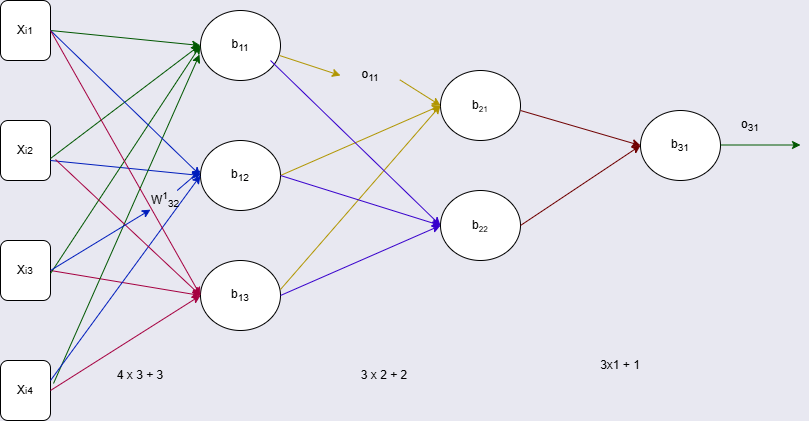

The diagram above was exported from draw.io. Its source (the exported page's mxGraphModel, read from the mxfile embedded in the PNG):
<mxGraphModel dx="1330" dy="523" grid="1" gridSize="10" guides="1" tooltips="1" connect="1" arrows="1" fold="1" page="1" pageScale="1" pageWidth="827" pageHeight="1169" background="#E8E8F1" math="0" shadow="0">
  <root>
    <mxCell id="0" />
    <mxCell id="1" parent="0" />
    <mxCell id="1UBgE2M764wLpRtaiWIt-1" value="b&lt;sub&gt;11&lt;/sub&gt;" style="ellipse;whiteSpace=wrap;html=1;" vertex="1" parent="1">
      <mxGeometry x="200" y="50" width="80" height="70" as="geometry" />
    </mxCell>
    <mxCell id="1UBgE2M764wLpRtaiWIt-2" value="b&lt;sub&gt;12&lt;/sub&gt;" style="ellipse;whiteSpace=wrap;html=1;" vertex="1" parent="1">
      <mxGeometry x="200" y="180" width="80" height="70" as="geometry" />
    </mxCell>
    <mxCell id="1UBgE2M764wLpRtaiWIt-3" value="b&lt;sub&gt;13&lt;/sub&gt;" style="ellipse;whiteSpace=wrap;html=1;" vertex="1" parent="1">
      <mxGeometry x="200" y="300" width="80" height="70" as="geometry" />
    </mxCell>
    <mxCell id="1UBgE2M764wLpRtaiWIt-4" value="b&lt;span style=&quot;font-size: 10px;&quot;&gt;&lt;sub&gt;21&lt;/sub&gt;&lt;/span&gt;" style="ellipse;whiteSpace=wrap;html=1;" vertex="1" parent="1">
      <mxGeometry x="440" y="110" width="80" height="70" as="geometry" />
    </mxCell>
    <mxCell id="1UBgE2M764wLpRtaiWIt-5" value="b&lt;span style=&quot;font-size: 10px;&quot;&gt;&lt;sub&gt;22&lt;/sub&gt;&lt;/span&gt;" style="ellipse;whiteSpace=wrap;html=1;" vertex="1" parent="1">
      <mxGeometry x="440" y="230" width="80" height="70" as="geometry" />
    </mxCell>
    <mxCell id="1UBgE2M764wLpRtaiWIt-6" value="b&lt;sub&gt;31&lt;/sub&gt;" style="ellipse;whiteSpace=wrap;html=1;" vertex="1" parent="1">
      <mxGeometry x="640" y="150" width="80" height="70" as="geometry" />
    </mxCell>
    <mxCell id="1UBgE2M764wLpRtaiWIt-7" value="X&lt;span style=&quot;font-size: 10px;&quot;&gt;i1&lt;/span&gt;" style="rounded=1;whiteSpace=wrap;html=1;" vertex="1" parent="1">
      <mxGeometry y="40" width="50" height="60" as="geometry" />
    </mxCell>
    <mxCell id="1UBgE2M764wLpRtaiWIt-8" value="X&lt;span style=&quot;font-size: 10px;&quot;&gt;i2&lt;/span&gt;" style="rounded=1;whiteSpace=wrap;html=1;" vertex="1" parent="1">
      <mxGeometry y="160" width="50" height="60" as="geometry" />
    </mxCell>
    <mxCell id="1UBgE2M764wLpRtaiWIt-9" value="X&lt;span style=&quot;font-size: 10px;&quot;&gt;i3&lt;/span&gt;" style="rounded=1;whiteSpace=wrap;html=1;" vertex="1" parent="1">
      <mxGeometry y="280" width="50" height="60" as="geometry" />
    </mxCell>
    <mxCell id="1UBgE2M764wLpRtaiWIt-10" value="X&lt;span style=&quot;font-size: 10px;&quot;&gt;i4&lt;/span&gt;" style="rounded=1;whiteSpace=wrap;html=1;" vertex="1" parent="1">
      <mxGeometry y="400" width="50" height="60" as="geometry" />
    </mxCell>
    <mxCell id="1UBgE2M764wLpRtaiWIt-11" value="" style="endArrow=classic;html=1;rounded=0;entryX=0;entryY=0.5;entryDx=0;entryDy=0;fillColor=#008a00;strokeColor=#005700;" edge="1" parent="1" target="1UBgE2M764wLpRtaiWIt-1">
      <mxGeometry width="50" height="50" relative="1" as="geometry">
        <mxPoint x="50" y="70" as="sourcePoint" />
        <mxPoint x="100" y="20" as="targetPoint" />
      </mxGeometry>
    </mxCell>
    <mxCell id="1UBgE2M764wLpRtaiWIt-12" value="" style="endArrow=classic;html=1;rounded=0;entryX=0;entryY=0.5;entryDx=0;entryDy=0;fillColor=#0050ef;strokeColor=#001DBC;" edge="1" parent="1">
      <mxGeometry width="50" height="50" relative="1" as="geometry">
        <mxPoint x="50" y="200" as="sourcePoint" />
        <mxPoint x="200" y="215" as="targetPoint" />
      </mxGeometry>
    </mxCell>
    <mxCell id="1UBgE2M764wLpRtaiWIt-13" value="" style="endArrow=classic;html=1;rounded=0;entryX=0;entryY=0.5;entryDx=0;entryDy=0;fillColor=#d80073;strokeColor=#A50040;" edge="1" parent="1" target="1UBgE2M764wLpRtaiWIt-3">
      <mxGeometry width="50" height="50" relative="1" as="geometry">
        <mxPoint x="50" y="310" as="sourcePoint" />
        <mxPoint x="200" y="325" as="targetPoint" />
      </mxGeometry>
    </mxCell>
    <mxCell id="1UBgE2M764wLpRtaiWIt-14" value="" style="endArrow=classic;html=1;rounded=0;fillColor=#d80073;strokeColor=#A50040;entryX=0;entryY=0.5;entryDx=0;entryDy=0;" edge="1" parent="1" target="1UBgE2M764wLpRtaiWIt-3">
      <mxGeometry width="50" height="50" relative="1" as="geometry">
        <mxPoint x="50" y="430" as="sourcePoint" />
        <mxPoint x="200" y="455" as="targetPoint" />
      </mxGeometry>
    </mxCell>
    <mxCell id="1UBgE2M764wLpRtaiWIt-15" value="" style="endArrow=classic;html=1;rounded=0;fillColor=#0050ef;strokeColor=#001DBC;" edge="1" parent="1" source="1UBgE2M764wLpRtaiWIt-34">
      <mxGeometry width="50" height="50" relative="1" as="geometry">
        <mxPoint x="50" y="310" as="sourcePoint" />
        <mxPoint x="200" y="210" as="targetPoint" />
      </mxGeometry>
    </mxCell>
    <mxCell id="1UBgE2M764wLpRtaiWIt-16" value="" style="endArrow=classic;html=1;rounded=0;fillColor=#008a00;strokeColor=#005700;" edge="1" parent="1">
      <mxGeometry width="50" height="50" relative="1" as="geometry">
        <mxPoint x="50" y="198" as="sourcePoint" />
        <mxPoint x="199" y="85" as="targetPoint" />
      </mxGeometry>
    </mxCell>
    <mxCell id="1UBgE2M764wLpRtaiWIt-17" value="" style="endArrow=classic;html=1;rounded=0;fillColor=#008a00;strokeColor=#005700;entryX=0;entryY=0.5;entryDx=0;entryDy=0;" edge="1" parent="1" target="1UBgE2M764wLpRtaiWIt-1">
      <mxGeometry width="50" height="50" relative="1" as="geometry">
        <mxPoint x="50" y="313" as="sourcePoint" />
        <mxPoint x="199" y="100" as="targetPoint" />
      </mxGeometry>
    </mxCell>
    <mxCell id="1UBgE2M764wLpRtaiWIt-18" value="" style="endArrow=classic;html=1;rounded=0;fillColor=#008a00;strokeColor=#005700;exitX=1.06;exitY=0.383;exitDx=0;exitDy=0;exitPerimeter=0;entryX=-0.012;entryY=0.629;entryDx=0;entryDy=0;entryPerimeter=0;" edge="1" parent="1" source="1UBgE2M764wLpRtaiWIt-10" target="1UBgE2M764wLpRtaiWIt-1">
      <mxGeometry width="50" height="50" relative="1" as="geometry">
        <mxPoint x="60" y="323" as="sourcePoint" />
        <mxPoint x="200" y="110" as="targetPoint" />
      </mxGeometry>
    </mxCell>
    <mxCell id="1UBgE2M764wLpRtaiWIt-19" value="" style="endArrow=classic;html=1;rounded=0;fillColor=#0050ef;strokeColor=#001DBC;" edge="1" parent="1">
      <mxGeometry width="50" height="50" relative="1" as="geometry">
        <mxPoint x="50" y="420" as="sourcePoint" />
        <mxPoint x="200" y="215" as="targetPoint" />
      </mxGeometry>
    </mxCell>
    <mxCell id="1UBgE2M764wLpRtaiWIt-20" value="" style="endArrow=classic;html=1;rounded=0;entryX=0;entryY=0.5;entryDx=0;entryDy=0;fillColor=#0050ef;strokeColor=#001DBC;" edge="1" parent="1" target="1UBgE2M764wLpRtaiWIt-2">
      <mxGeometry width="50" height="50" relative="1" as="geometry">
        <mxPoint x="50" y="70" as="sourcePoint" />
        <mxPoint x="200" y="85" as="targetPoint" />
      </mxGeometry>
    </mxCell>
    <mxCell id="1UBgE2M764wLpRtaiWIt-23" value="" style="endArrow=classic;html=1;rounded=0;entryX=0;entryY=0.5;entryDx=0;entryDy=0;fillColor=#d80073;strokeColor=#A50040;exitX=1.1;exitY=0.65;exitDx=0;exitDy=0;exitPerimeter=0;" edge="1" parent="1" source="1UBgE2M764wLpRtaiWIt-8" target="1UBgE2M764wLpRtaiWIt-3">
      <mxGeometry width="50" height="50" relative="1" as="geometry">
        <mxPoint x="60" y="320" as="sourcePoint" />
        <mxPoint x="210" y="345" as="targetPoint" />
      </mxGeometry>
    </mxCell>
    <mxCell id="1UBgE2M764wLpRtaiWIt-24" value="" style="endArrow=classic;html=1;rounded=0;entryX=0;entryY=0.5;entryDx=0;entryDy=0;fillColor=#d80073;strokeColor=#A50040;exitX=1.1;exitY=0.65;exitDx=0;exitDy=0;exitPerimeter=0;" edge="1" parent="1" target="1UBgE2M764wLpRtaiWIt-3">
      <mxGeometry width="50" height="50" relative="1" as="geometry">
        <mxPoint x="50" y="70" as="sourcePoint" />
        <mxPoint x="195" y="206" as="targetPoint" />
      </mxGeometry>
    </mxCell>
    <mxCell id="1UBgE2M764wLpRtaiWIt-25" value="" style="endArrow=classic;html=1;rounded=0;exitX=0.988;exitY=0.643;exitDx=0;exitDy=0;exitPerimeter=0;entryX=0;entryY=0.5;entryDx=0;entryDy=0;fillColor=#e3c800;strokeColor=#B09500;" edge="1" parent="1" source="1UBgE2M764wLpRtaiWIt-37" target="1UBgE2M764wLpRtaiWIt-4">
      <mxGeometry width="50" height="50" relative="1" as="geometry">
        <mxPoint x="380" y="270" as="sourcePoint" />
        <mxPoint x="430" y="220" as="targetPoint" />
      </mxGeometry>
    </mxCell>
    <mxCell id="1UBgE2M764wLpRtaiWIt-26" value="" style="endArrow=classic;html=1;rounded=0;exitX=1;exitY=0.5;exitDx=0;exitDy=0;entryX=0;entryY=0.5;entryDx=0;entryDy=0;fillColor=#e3c800;strokeColor=#B09500;" edge="1" parent="1" source="1UBgE2M764wLpRtaiWIt-2" target="1UBgE2M764wLpRtaiWIt-4">
      <mxGeometry width="50" height="50" relative="1" as="geometry">
        <mxPoint x="289" y="105" as="sourcePoint" />
        <mxPoint x="450" y="155" as="targetPoint" />
      </mxGeometry>
    </mxCell>
    <mxCell id="1UBgE2M764wLpRtaiWIt-27" value="" style="endArrow=classic;html=1;rounded=0;exitX=1;exitY=0.414;exitDx=0;exitDy=0;entryX=0;entryY=0.5;entryDx=0;entryDy=0;fillColor=#e3c800;strokeColor=#B09500;exitPerimeter=0;" edge="1" parent="1" source="1UBgE2M764wLpRtaiWIt-3" target="1UBgE2M764wLpRtaiWIt-4">
      <mxGeometry width="50" height="50" relative="1" as="geometry">
        <mxPoint x="290" y="225" as="sourcePoint" />
        <mxPoint x="450" y="155" as="targetPoint" />
      </mxGeometry>
    </mxCell>
    <mxCell id="1UBgE2M764wLpRtaiWIt-28" value="" style="endArrow=classic;html=1;rounded=0;exitX=1;exitY=0.5;exitDx=0;exitDy=0;entryX=0;entryY=0.5;entryDx=0;entryDy=0;fillColor=#6a00ff;strokeColor=#3700CC;" edge="1" parent="1" source="1UBgE2M764wLpRtaiWIt-2" target="1UBgE2M764wLpRtaiWIt-5">
      <mxGeometry width="50" height="50" relative="1" as="geometry">
        <mxPoint x="290" y="339" as="sourcePoint" />
        <mxPoint x="450" y="155" as="targetPoint" />
      </mxGeometry>
    </mxCell>
    <mxCell id="1UBgE2M764wLpRtaiWIt-29" value="" style="endArrow=classic;html=1;rounded=0;exitX=1;exitY=0.5;exitDx=0;exitDy=0;entryX=0;entryY=0.5;entryDx=0;entryDy=0;fillColor=#6a00ff;strokeColor=#3700CC;" edge="1" parent="1" source="1UBgE2M764wLpRtaiWIt-3" target="1UBgE2M764wLpRtaiWIt-5">
      <mxGeometry width="50" height="50" relative="1" as="geometry">
        <mxPoint x="290" y="225" as="sourcePoint" />
        <mxPoint x="450" y="275" as="targetPoint" />
      </mxGeometry>
    </mxCell>
    <mxCell id="1UBgE2M764wLpRtaiWIt-30" value="" style="endArrow=classic;html=1;rounded=0;exitX=1;exitY=0.5;exitDx=0;exitDy=0;entryX=0;entryY=0.5;entryDx=0;entryDy=0;fillColor=#6a00ff;strokeColor=#3700CC;" edge="1" parent="1" target="1UBgE2M764wLpRtaiWIt-5">
      <mxGeometry width="50" height="50" relative="1" as="geometry">
        <mxPoint x="270" y="100" as="sourcePoint" />
        <mxPoint x="430" y="30" as="targetPoint" />
      </mxGeometry>
    </mxCell>
    <mxCell id="1UBgE2M764wLpRtaiWIt-31" value="" style="endArrow=classic;html=1;rounded=0;exitX=0.988;exitY=0.643;exitDx=0;exitDy=0;exitPerimeter=0;entryX=0;entryY=0.5;entryDx=0;entryDy=0;fillColor=#a20025;strokeColor=#6F0000;" edge="1" parent="1" target="1UBgE2M764wLpRtaiWIt-6">
      <mxGeometry width="50" height="50" relative="1" as="geometry">
        <mxPoint x="520" y="150" as="sourcePoint" />
        <mxPoint x="681" y="200" as="targetPoint" />
      </mxGeometry>
    </mxCell>
    <mxCell id="1UBgE2M764wLpRtaiWIt-32" value="" style="endArrow=classic;html=1;rounded=0;exitX=1;exitY=0.5;exitDx=0;exitDy=0;entryX=0;entryY=0.5;entryDx=0;entryDy=0;fillColor=#a20025;strokeColor=#6F0000;" edge="1" parent="1" source="1UBgE2M764wLpRtaiWIt-5" target="1UBgE2M764wLpRtaiWIt-6">
      <mxGeometry width="50" height="50" relative="1" as="geometry">
        <mxPoint x="530" y="160" as="sourcePoint" />
        <mxPoint x="650" y="195" as="targetPoint" />
      </mxGeometry>
    </mxCell>
    <mxCell id="1UBgE2M764wLpRtaiWIt-36" value="" style="endArrow=classic;html=1;rounded=0;fillColor=#0050ef;strokeColor=#001DBC;" edge="1" parent="1" target="1UBgE2M764wLpRtaiWIt-34">
      <mxGeometry width="50" height="50" relative="1" as="geometry">
        <mxPoint x="50" y="310" as="sourcePoint" />
        <mxPoint x="200" y="210" as="targetPoint" />
      </mxGeometry>
    </mxCell>
    <mxCell id="1UBgE2M764wLpRtaiWIt-34" value="W&lt;sup&gt;1&lt;/sup&gt;&lt;sub&gt;32&lt;/sub&gt;" style="text;html=1;whiteSpace=wrap;strokeColor=none;fillColor=none;align=center;verticalAlign=middle;rounded=0;" vertex="1" parent="1">
      <mxGeometry x="150" y="230" width="30" height="20" as="geometry" />
    </mxCell>
    <mxCell id="1UBgE2M764wLpRtaiWIt-38" value="" style="endArrow=classic;html=1;rounded=0;exitX=0.988;exitY=0.643;exitDx=0;exitDy=0;exitPerimeter=0;entryX=0;entryY=0.5;entryDx=0;entryDy=0;fillColor=#e3c800;strokeColor=#B09500;" edge="1" parent="1" source="1UBgE2M764wLpRtaiWIt-1" target="1UBgE2M764wLpRtaiWIt-37">
      <mxGeometry width="50" height="50" relative="1" as="geometry">
        <mxPoint x="279" y="95" as="sourcePoint" />
        <mxPoint x="440" y="145" as="targetPoint" />
      </mxGeometry>
    </mxCell>
    <mxCell id="1UBgE2M764wLpRtaiWIt-37" value="o&lt;sub&gt;11&lt;/sub&gt;" style="text;html=1;whiteSpace=wrap;strokeColor=none;fillColor=none;align=center;verticalAlign=middle;rounded=0;" vertex="1" parent="1">
      <mxGeometry x="340" y="100" width="60" height="30" as="geometry" />
    </mxCell>
    <mxCell id="1UBgE2M764wLpRtaiWIt-39" value="" style="endArrow=classic;html=1;rounded=0;exitX=1;exitY=0.5;exitDx=0;exitDy=0;fillColor=#008a00;strokeColor=#005700;" edge="1" parent="1">
      <mxGeometry width="50" height="50" relative="1" as="geometry">
        <mxPoint x="720" y="184.5" as="sourcePoint" />
        <mxPoint x="800" y="184.5" as="targetPoint" />
      </mxGeometry>
    </mxCell>
    <mxCell id="1UBgE2M764wLpRtaiWIt-40" value="o&lt;sub&gt;31&lt;/sub&gt;" style="text;html=1;whiteSpace=wrap;strokeColor=none;fillColor=none;align=center;verticalAlign=middle;rounded=0;" vertex="1" parent="1">
      <mxGeometry x="720" y="150" width="60" height="30" as="geometry" />
    </mxCell>
    <mxCell id="1UBgE2M764wLpRtaiWIt-41" value="4 x 3 + 3" style="text;html=1;whiteSpace=wrap;strokeColor=none;fillColor=none;align=center;verticalAlign=middle;rounded=0;" vertex="1" parent="1">
      <mxGeometry x="110" y="400" width="60" height="30" as="geometry" />
    </mxCell>
    <mxCell id="1UBgE2M764wLpRtaiWIt-42" value="3 x 2 + 2" style="text;html=1;whiteSpace=wrap;strokeColor=none;fillColor=none;align=center;verticalAlign=middle;rounded=0;" vertex="1" parent="1">
      <mxGeometry x="354" y="400" width="60" height="30" as="geometry" />
    </mxCell>
    <mxCell id="1UBgE2M764wLpRtaiWIt-43" value="3&lt;span style=&quot;background-color: transparent; color: light-dark(rgb(0, 0, 0), rgb(255, 255, 255));&quot;&gt;x1 + 1&lt;/span&gt;" style="text;html=1;whiteSpace=wrap;strokeColor=none;fillColor=none;align=center;verticalAlign=middle;rounded=0;" vertex="1" parent="1">
      <mxGeometry x="590" y="390" width="60" height="30" as="geometry" />
    </mxCell>
  </root>
</mxGraphModel>